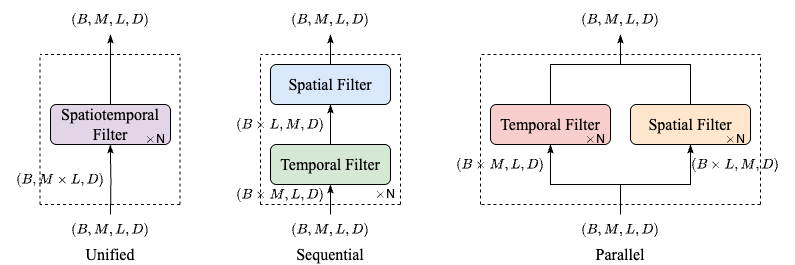

The diagram above was exported from draw.io. Its source (the exported page's mxGraphModel, read from the mxfile embedded in the PNG):
<mxGraphModel dx="1649" dy="966" grid="1" gridSize="10" guides="1" tooltips="1" connect="1" arrows="1" fold="1" page="0" pageScale="1" pageWidth="827" pageHeight="1169" math="1" shadow="0">
  <root>
    <mxCell id="0" />
    <mxCell id="1" parent="0" />
    <mxCell id="l6epyMu4i3q0OWZTTxLQ-32" style="edgeStyle=orthogonalEdgeStyle;rounded=0;orthogonalLoop=1;jettySize=auto;html=1;endArrow=classicThin;endFill=1;" edge="1" parent="1" source="l6epyMu4i3q0OWZTTxLQ-22">
      <mxGeometry relative="1" as="geometry">
        <mxPoint x="510" y="210" as="targetPoint" />
      </mxGeometry>
    </mxCell>
    <mxCell id="l6epyMu4i3q0OWZTTxLQ-22" value="Spatiotemporal&lt;br style=&quot;font-size: 16px;&quot;&gt;Filter" style="rounded=1;whiteSpace=wrap;html=1;fillColor=#e1d5e7;strokeColor=#000000;fontFamily=Times New Roman;fontSize=16;" vertex="1" parent="1">
      <mxGeometry x="450" y="280" width="120" height="40" as="geometry" />
    </mxCell>
    <mxCell id="ECERvDxIP5cj1VdC3Ll1-34" value="&lt;div style=&quot;font-size: 16px;&quot;&gt;S&lt;span style=&quot;background-color: initial; font-size: 16px;&quot;&gt;patial&lt;/span&gt;&lt;span style=&quot;background-color: initial; font-size: 16px;&quot;&gt;&amp;nbsp;Filter&lt;/span&gt;&lt;/div&gt;" style="rounded=1;whiteSpace=wrap;html=1;fillColor=#ffe6cc;strokeColor=#000000;fontFamily=Times New Roman;fontSize=16;" parent="1" vertex="1">
      <mxGeometry x="1030" y="280" width="120" height="40" as="geometry" />
    </mxCell>
    <mxCell id="ECERvDxIP5cj1VdC3Ll1-2" value="&lt;svg style=&quot;vertical-align: 0.02ex;&quot; xmlns:xlink=&quot;http://www.w3.org/1999/xlink&quot; viewBox=&quot;0 -491 778 482&quot; role=&quot;img&quot; height=&quot;1.09ex&quot; width=&quot;1.76ex&quot; xmlns=&quot;http://www.w3.org/2000/svg&quot;&gt;&lt;defs&gt;&lt;path d=&quot;M630 29Q630 9 609 9Q604 9 587 25T493 118L389 222L284 117Q178 13 175 11Q171 9 168 9Q160 9 154 15T147 29Q147 36 161 51T255 146L359 250L255 354Q174 435 161 449T147 471Q147 480 153 485T168 490Q173 490 175 489Q178 487 284 383L389 278L493 382Q570 459 587 475T609 491Q630 491 630 471Q630 464 620 453T522 355L418 250L522 145Q606 61 618 48T630 29Z&quot; id=&quot;MJX-2-TEX-N-D7&quot;&gt;&lt;/path&gt;&lt;/defs&gt;&lt;g transform=&quot;scale(1,-1)&quot; stroke-width=&quot;0&quot; fill=&quot;currentColor&quot; stroke=&quot;currentColor&quot;&gt;&lt;g data-mml-node=&quot;math&quot;&gt;&lt;g data-mml-node=&quot;mo&quot;&gt;&lt;use xlink:href=&quot;#MJX-2-TEX-N-D7&quot; data-c=&quot;D7&quot;&gt;&lt;/use&gt;&lt;/g&gt;&lt;/g&gt;&lt;/g&gt;&lt;/svg&gt;N" style="text;html=1;align=center;verticalAlign=middle;whiteSpace=wrap;rounded=0;strokeColor=none;" parent="1" vertex="1">
      <mxGeometry x="540" y="310" width="30" height="10" as="geometry" />
    </mxCell>
    <mxCell id="ECERvDxIP5cj1VdC3Ll1-28" value="" style="edgeStyle=orthogonalEdgeStyle;rounded=0;orthogonalLoop=1;jettySize=auto;html=1;endArrow=classicThin;endFill=1;fontSize=16;" parent="1" source="ECERvDxIP5cj1VdC3Ll1-29" edge="1">
      <mxGeometry relative="1" as="geometry">
        <mxPoint x="1020" y="210" as="targetPoint" />
        <Array as="points">
          <mxPoint x="950" y="240" />
          <mxPoint x="1020" y="240" />
          <mxPoint x="1020" y="210" />
        </Array>
      </mxGeometry>
    </mxCell>
    <mxCell id="ECERvDxIP5cj1VdC3Ll1-29" value="&lt;div style=&quot;font-size: 16px;&quot;&gt;Temporal Filter&lt;/div&gt;" style="rounded=1;whiteSpace=wrap;html=1;fillColor=#f8cecc;strokeColor=#000000;fontFamily=Times New Roman;fontSize=16;" parent="1" vertex="1">
      <mxGeometry x="890" y="280" width="120" height="40" as="geometry" />
    </mxCell>
    <mxCell id="ECERvDxIP5cj1VdC3Ll1-30" style="edgeStyle=orthogonalEdgeStyle;rounded=0;orthogonalLoop=1;jettySize=auto;html=1;entryX=0.5;entryY=1;entryDx=0;entryDy=0;endArrow=classicThin;endFill=1;fontSize=16;" parent="1" target="ECERvDxIP5cj1VdC3Ll1-29" edge="1">
      <mxGeometry relative="1" as="geometry">
        <mxPoint x="1020" y="390" as="sourcePoint" />
        <mxPoint x="1029.9999999999998" y="320" as="targetPoint" />
        <Array as="points">
          <mxPoint x="1020" y="380" />
          <mxPoint x="1020" y="360" />
          <mxPoint x="950" y="360" />
        </Array>
      </mxGeometry>
    </mxCell>
    <mxCell id="ECERvDxIP5cj1VdC3Ll1-31" style="edgeStyle=orthogonalEdgeStyle;rounded=0;orthogonalLoop=1;jettySize=auto;html=1;entryX=0.5;entryY=1;entryDx=0;entryDy=0;endArrow=classicThin;endFill=1;fontSize=16;" parent="1" target="ECERvDxIP5cj1VdC3Ll1-34" edge="1">
      <mxGeometry relative="1" as="geometry">
        <mxPoint x="1020" y="390" as="sourcePoint" />
        <Array as="points">
          <mxPoint x="1020" y="380" />
          <mxPoint x="1020" y="360" />
          <mxPoint x="1090" y="360" />
        </Array>
      </mxGeometry>
    </mxCell>
    <mxCell id="ECERvDxIP5cj1VdC3Ll1-32" value="&lt;svg style=&quot;vertical-align: 0.02ex;&quot; xmlns:xlink=&quot;http://www.w3.org/1999/xlink&quot; viewBox=&quot;0 -491 778 482&quot; role=&quot;img&quot; height=&quot;1.09ex&quot; width=&quot;1.76ex&quot; xmlns=&quot;http://www.w3.org/2000/svg&quot;&gt;&lt;defs&gt;&lt;path d=&quot;M630 29Q630 9 609 9Q604 9 587 25T493 118L389 222L284 117Q178 13 175 11Q171 9 168 9Q160 9 154 15T147 29Q147 36 161 51T255 146L359 250L255 354Q174 435 161 449T147 471Q147 480 153 485T168 490Q173 490 175 489Q178 487 284 383L389 278L493 382Q570 459 587 475T609 491Q630 491 630 471Q630 464 620 453T522 355L418 250L522 145Q606 61 618 48T630 29Z&quot; id=&quot;MJX-2-TEX-N-D7&quot;&gt;&lt;/path&gt;&lt;/defs&gt;&lt;g transform=&quot;scale(1,-1)&quot; stroke-width=&quot;0&quot; fill=&quot;currentColor&quot; stroke=&quot;currentColor&quot;&gt;&lt;g data-mml-node=&quot;math&quot;&gt;&lt;g data-mml-node=&quot;mo&quot;&gt;&lt;use xlink:href=&quot;#MJX-2-TEX-N-D7&quot; data-c=&quot;D7&quot;&gt;&lt;/use&gt;&lt;/g&gt;&lt;/g&gt;&lt;/g&gt;&lt;/svg&gt;N" style="text;html=1;align=center;verticalAlign=middle;whiteSpace=wrap;rounded=0;strokeColor=none;" parent="1" vertex="1">
      <mxGeometry x="1120" y="310" width="30" height="10" as="geometry" />
    </mxCell>
    <mxCell id="ECERvDxIP5cj1VdC3Ll1-33" style="edgeStyle=orthogonalEdgeStyle;rounded=0;orthogonalLoop=1;jettySize=auto;html=1;endArrow=classicThin;endFill=1;fontSize=16;" parent="1" source="ECERvDxIP5cj1VdC3Ll1-34" edge="1">
      <mxGeometry relative="1" as="geometry">
        <mxPoint x="1020" y="210" as="targetPoint" />
        <Array as="points">
          <mxPoint x="1090" y="240" />
          <mxPoint x="1020" y="240" />
          <mxPoint x="1020" y="210" />
        </Array>
      </mxGeometry>
    </mxCell>
    <mxCell id="ECERvDxIP5cj1VdC3Ll1-35" value="&lt;svg style=&quot;vertical-align: 0.02ex;&quot; xmlns:xlink=&quot;http://www.w3.org/1999/xlink&quot; viewBox=&quot;0 -491 778 482&quot; role=&quot;img&quot; height=&quot;1.09ex&quot; width=&quot;1.76ex&quot; xmlns=&quot;http://www.w3.org/2000/svg&quot;&gt;&lt;defs&gt;&lt;path d=&quot;M630 29Q630 9 609 9Q604 9 587 25T493 118L389 222L284 117Q178 13 175 11Q171 9 168 9Q160 9 154 15T147 29Q147 36 161 51T255 146L359 250L255 354Q174 435 161 449T147 471Q147 480 153 485T168 490Q173 490 175 489Q178 487 284 383L389 278L493 382Q570 459 587 475T609 491Q630 491 630 471Q630 464 620 453T522 355L418 250L522 145Q606 61 618 48T630 29Z&quot; id=&quot;MJX-2-TEX-N-D7&quot;&gt;&lt;/path&gt;&lt;/defs&gt;&lt;g transform=&quot;scale(1,-1)&quot; stroke-width=&quot;0&quot; fill=&quot;currentColor&quot; stroke=&quot;currentColor&quot;&gt;&lt;g data-mml-node=&quot;math&quot;&gt;&lt;g data-mml-node=&quot;mo&quot;&gt;&lt;use xlink:href=&quot;#MJX-2-TEX-N-D7&quot; data-c=&quot;D7&quot;&gt;&lt;/use&gt;&lt;/g&gt;&lt;/g&gt;&lt;/g&gt;&lt;/svg&gt;N" style="text;html=1;align=center;verticalAlign=middle;whiteSpace=wrap;rounded=0;strokeColor=none;" parent="1" vertex="1">
      <mxGeometry x="980" y="310" width="30" height="10" as="geometry" />
    </mxCell>
    <mxCell id="ECERvDxIP5cj1VdC3Ll1-40" value="Parallel" style="text;html=1;align=center;verticalAlign=middle;whiteSpace=wrap;rounded=0;fontSize=16;fontFamily=Times New Roman;" parent="1" vertex="1">
      <mxGeometry x="980" y="420" width="80" height="20" as="geometry" />
    </mxCell>
    <mxCell id="l6epyMu4i3q0OWZTTxLQ-2" value="$$(B \times M, L, D)$$" style="text;html=1;align=center;verticalAlign=middle;whiteSpace=wrap;rounded=0;strokeColor=none;" vertex="1" parent="1">
      <mxGeometry x="840" y="335" width="120" height="10" as="geometry" />
    </mxCell>
    <mxCell id="l6epyMu4i3q0OWZTTxLQ-3" value="$$(B \times L, M, D)$$" style="text;html=1;align=center;verticalAlign=middle;whiteSpace=wrap;rounded=0;strokeColor=none;" vertex="1" parent="1">
      <mxGeometry x="1075" y="335" width="120" height="10" as="geometry" />
    </mxCell>
    <mxCell id="l6epyMu4i3q0OWZTTxLQ-4" value="$$(B, M, L, D)$$" style="text;html=1;align=center;verticalAlign=middle;whiteSpace=wrap;rounded=0;strokeColor=none;" vertex="1" parent="1">
      <mxGeometry x="960" y="400" width="120" height="10" as="geometry" />
    </mxCell>
    <mxCell id="l6epyMu4i3q0OWZTTxLQ-5" value="$$(B, M, L, D)$$" style="text;html=1;align=center;verticalAlign=middle;whiteSpace=wrap;rounded=0;strokeColor=none;" vertex="1" parent="1">
      <mxGeometry x="670" y="190" width="120" height="10" as="geometry" />
    </mxCell>
    <mxCell id="l6epyMu4i3q0OWZTTxLQ-9" style="edgeStyle=orthogonalEdgeStyle;rounded=0;orthogonalLoop=1;jettySize=auto;html=1;endArrow=classicThin;endFill=1;fontSize=16;" edge="1" parent="1" source="l6epyMu4i3q0OWZTTxLQ-6">
      <mxGeometry relative="1" as="geometry">
        <mxPoint x="730" y="210" as="targetPoint" />
      </mxGeometry>
    </mxCell>
    <mxCell id="l6epyMu4i3q0OWZTTxLQ-6" value="S&lt;span style=&quot;background-color: initial; font-size: 16px;&quot;&gt;patial&lt;/span&gt;&lt;span style=&quot;background-color: initial; font-size: 16px;&quot;&gt;&amp;nbsp;Filter&lt;/span&gt;" style="rounded=1;whiteSpace=wrap;html=1;fillColor=#dae8fc;strokeColor=#000000;fontFamily=Times New Roman;fontSize=16;" vertex="1" parent="1">
      <mxGeometry x="670" y="240" width="120" height="40" as="geometry" />
    </mxCell>
    <mxCell id="l6epyMu4i3q0OWZTTxLQ-8" style="edgeStyle=orthogonalEdgeStyle;rounded=0;orthogonalLoop=1;jettySize=auto;html=1;entryX=0.5;entryY=1;entryDx=0;entryDy=0;endArrow=classicThin;endFill=1;fontSize=16;" edge="1" parent="1" source="l6epyMu4i3q0OWZTTxLQ-7" target="l6epyMu4i3q0OWZTTxLQ-6">
      <mxGeometry relative="1" as="geometry" />
    </mxCell>
    <mxCell id="l6epyMu4i3q0OWZTTxLQ-7" value="&lt;div style=&quot;font-size: 16px;&quot;&gt;&lt;span style=&quot;background-color: initial; font-size: 16px;&quot;&gt;Temporal Filter&lt;/span&gt;&lt;/div&gt;" style="rounded=1;whiteSpace=wrap;html=1;fillColor=#d5e8d4;strokeColor=#000000;fontFamily=Times New Roman;fontSize=16;" vertex="1" parent="1">
      <mxGeometry x="670" y="320" width="120" height="40" as="geometry" />
    </mxCell>
    <mxCell id="l6epyMu4i3q0OWZTTxLQ-10" value="$$(B, M, L, D)$$" style="text;html=1;align=center;verticalAlign=middle;whiteSpace=wrap;rounded=0;strokeColor=none;" vertex="1" parent="1">
      <mxGeometry x="960" y="190" width="120" height="10" as="geometry" />
    </mxCell>
    <mxCell id="l6epyMu4i3q0OWZTTxLQ-13" style="edgeStyle=orthogonalEdgeStyle;rounded=0;orthogonalLoop=1;jettySize=auto;html=1;endArrow=classicThin;endFill=1;" edge="1" parent="1">
      <mxGeometry relative="1" as="geometry">
        <mxPoint x="730" y="390" as="sourcePoint" />
        <mxPoint x="729.87" y="360" as="targetPoint" />
        <Array as="points">
          <mxPoint x="730.01" y="378" />
        </Array>
      </mxGeometry>
    </mxCell>
    <mxCell id="l6epyMu4i3q0OWZTTxLQ-14" value="$$(B \times M, L, D)$$" style="text;html=1;align=center;verticalAlign=middle;whiteSpace=wrap;rounded=0;strokeColor=none;" vertex="1" parent="1">
      <mxGeometry x="620" y="365" width="120" height="10" as="geometry" />
    </mxCell>
    <mxCell id="l6epyMu4i3q0OWZTTxLQ-15" value="$$(B \times L, M, D)$$" style="text;html=1;align=center;verticalAlign=middle;whiteSpace=wrap;rounded=0;strokeColor=none;" vertex="1" parent="1">
      <mxGeometry x="620" y="295" width="120" height="10" as="geometry" />
    </mxCell>
    <mxCell id="l6epyMu4i3q0OWZTTxLQ-16" value="" style="endArrow=none;dashed=1;html=1;rounded=0;" edge="1" parent="1">
      <mxGeometry width="50" height="50" relative="1" as="geometry">
        <mxPoint x="660" y="380" as="sourcePoint" />
        <mxPoint x="660" y="230" as="targetPoint" />
      </mxGeometry>
    </mxCell>
    <mxCell id="l6epyMu4i3q0OWZTTxLQ-17" value="" style="endArrow=none;dashed=1;html=1;rounded=0;" edge="1" parent="1">
      <mxGeometry width="50" height="50" relative="1" as="geometry">
        <mxPoint x="800" y="230" as="sourcePoint" />
        <mxPoint x="660" y="230" as="targetPoint" />
      </mxGeometry>
    </mxCell>
    <mxCell id="l6epyMu4i3q0OWZTTxLQ-18" value="" style="endArrow=none;dashed=1;html=1;rounded=0;" edge="1" parent="1">
      <mxGeometry width="50" height="50" relative="1" as="geometry">
        <mxPoint x="800" y="380" as="sourcePoint" />
        <mxPoint x="800" y="230" as="targetPoint" />
      </mxGeometry>
    </mxCell>
    <mxCell id="l6epyMu4i3q0OWZTTxLQ-19" value="" style="endArrow=none;dashed=1;html=1;rounded=0;" edge="1" parent="1">
      <mxGeometry width="50" height="50" relative="1" as="geometry">
        <mxPoint x="800" y="380" as="sourcePoint" />
        <mxPoint x="660" y="380" as="targetPoint" />
      </mxGeometry>
    </mxCell>
    <mxCell id="l6epyMu4i3q0OWZTTxLQ-20" value="Sequential" style="text;html=1;align=center;verticalAlign=middle;whiteSpace=wrap;rounded=0;fontSize=16;fontFamily=Times New Roman;" vertex="1" parent="1">
      <mxGeometry x="690" y="420" width="80" height="20" as="geometry" />
    </mxCell>
    <mxCell id="l6epyMu4i3q0OWZTTxLQ-21" value="$$(B, M, L, D)$$" style="text;html=1;align=center;verticalAlign=middle;whiteSpace=wrap;rounded=0;strokeColor=none;" vertex="1" parent="1">
      <mxGeometry x="670" y="400" width="120" height="10" as="geometry" />
    </mxCell>
    <mxCell id="l6epyMu4i3q0OWZTTxLQ-26" value="&lt;svg style=&quot;vertical-align: 0.02ex;&quot; xmlns:xlink=&quot;http://www.w3.org/1999/xlink&quot; viewBox=&quot;0 -491 778 482&quot; role=&quot;img&quot; height=&quot;1.09ex&quot; width=&quot;1.76ex&quot; xmlns=&quot;http://www.w3.org/2000/svg&quot;&gt;&lt;defs&gt;&lt;path d=&quot;M630 29Q630 9 609 9Q604 9 587 25T493 118L389 222L284 117Q178 13 175 11Q171 9 168 9Q160 9 154 15T147 29Q147 36 161 51T255 146L359 250L255 354Q174 435 161 449T147 471Q147 480 153 485T168 490Q173 490 175 489Q178 487 284 383L389 278L493 382Q570 459 587 475T609 491Q630 491 630 471Q630 464 620 453T522 355L418 250L522 145Q606 61 618 48T630 29Z&quot; id=&quot;MJX-2-TEX-N-D7&quot;&gt;&lt;/path&gt;&lt;/defs&gt;&lt;g transform=&quot;scale(1,-1)&quot; stroke-width=&quot;0&quot; fill=&quot;currentColor&quot; stroke=&quot;currentColor&quot;&gt;&lt;g data-mml-node=&quot;math&quot;&gt;&lt;g data-mml-node=&quot;mo&quot;&gt;&lt;use xlink:href=&quot;#MJX-2-TEX-N-D7&quot; data-c=&quot;D7&quot;&gt;&lt;/use&gt;&lt;/g&gt;&lt;/g&gt;&lt;/g&gt;&lt;/svg&gt;N" style="text;html=1;align=center;verticalAlign=middle;whiteSpace=wrap;rounded=0;strokeColor=none;" vertex="1" parent="1">
      <mxGeometry x="770" y="365" width="30" height="10" as="geometry" />
    </mxCell>
    <mxCell id="l6epyMu4i3q0OWZTTxLQ-28" value="" style="endArrow=none;dashed=1;html=1;rounded=0;" edge="1" parent="1">
      <mxGeometry width="50" height="50" relative="1" as="geometry">
        <mxPoint x="1160" y="230" as="sourcePoint" />
        <mxPoint x="880" y="230" as="targetPoint" />
      </mxGeometry>
    </mxCell>
    <mxCell id="l6epyMu4i3q0OWZTTxLQ-29" value="" style="endArrow=none;dashed=1;html=1;rounded=0;" edge="1" parent="1">
      <mxGeometry width="50" height="50" relative="1" as="geometry">
        <mxPoint x="880" y="380" as="sourcePoint" />
        <mxPoint x="880" y="230" as="targetPoint" />
      </mxGeometry>
    </mxCell>
    <mxCell id="l6epyMu4i3q0OWZTTxLQ-30" value="" style="endArrow=none;dashed=1;html=1;rounded=0;" edge="1" parent="1">
      <mxGeometry width="50" height="50" relative="1" as="geometry">
        <mxPoint x="1160" y="380" as="sourcePoint" />
        <mxPoint x="1160" y="230" as="targetPoint" />
      </mxGeometry>
    </mxCell>
    <mxCell id="l6epyMu4i3q0OWZTTxLQ-31" value="" style="endArrow=none;dashed=1;html=1;rounded=0;" edge="1" parent="1">
      <mxGeometry width="50" height="50" relative="1" as="geometry">
        <mxPoint x="1160" y="380" as="sourcePoint" />
        <mxPoint x="880" y="380" as="targetPoint" />
      </mxGeometry>
    </mxCell>
    <mxCell id="l6epyMu4i3q0OWZTTxLQ-33" value="$$(B, M, L, D)$$" style="text;html=1;align=center;verticalAlign=middle;whiteSpace=wrap;rounded=0;strokeColor=none;" vertex="1" parent="1">
      <mxGeometry x="450" y="190" width="120" height="10" as="geometry" />
    </mxCell>
    <mxCell id="l6epyMu4i3q0OWZTTxLQ-35" style="edgeStyle=orthogonalEdgeStyle;rounded=0;orthogonalLoop=1;jettySize=auto;html=1;endArrow=classicThin;endFill=1;" edge="1" parent="1">
      <mxGeometry relative="1" as="geometry">
        <mxPoint x="509.76" y="320" as="targetPoint" />
        <mxPoint x="510" y="390" as="sourcePoint" />
      </mxGeometry>
    </mxCell>
    <mxCell id="l6epyMu4i3q0OWZTTxLQ-36" value="Unified" style="text;html=1;align=center;verticalAlign=middle;whiteSpace=wrap;rounded=0;fontSize=16;fontFamily=Times New Roman;" vertex="1" parent="1">
      <mxGeometry x="470" y="420" width="80" height="20" as="geometry" />
    </mxCell>
    <mxCell id="l6epyMu4i3q0OWZTTxLQ-37" value="$$(B, M, L, D)$$" style="text;html=1;align=center;verticalAlign=middle;whiteSpace=wrap;rounded=0;strokeColor=none;" vertex="1" parent="1">
      <mxGeometry x="450" y="400" width="120" height="10" as="geometry" />
    </mxCell>
    <mxCell id="l6epyMu4i3q0OWZTTxLQ-38" value="$$(B,&amp;nbsp; M \times L, D)$$" style="text;html=1;align=center;verticalAlign=middle;whiteSpace=wrap;rounded=0;strokeColor=none;" vertex="1" parent="1">
      <mxGeometry x="400" y="350" width="120" height="10" as="geometry" />
    </mxCell>
    <mxCell id="l6epyMu4i3q0OWZTTxLQ-39" value="" style="endArrow=none;dashed=1;html=1;rounded=0;" edge="1" parent="1">
      <mxGeometry width="50" height="50" relative="1" as="geometry">
        <mxPoint x="439.58000000000004" y="380" as="sourcePoint" />
        <mxPoint x="439.58000000000004" y="230" as="targetPoint" />
      </mxGeometry>
    </mxCell>
    <mxCell id="l6epyMu4i3q0OWZTTxLQ-40" value="" style="endArrow=none;dashed=1;html=1;rounded=0;" edge="1" parent="1">
      <mxGeometry width="50" height="50" relative="1" as="geometry">
        <mxPoint x="579.58" y="230" as="sourcePoint" />
        <mxPoint x="439.58000000000004" y="230" as="targetPoint" />
      </mxGeometry>
    </mxCell>
    <mxCell id="l6epyMu4i3q0OWZTTxLQ-41" value="" style="endArrow=none;dashed=1;html=1;rounded=0;" edge="1" parent="1">
      <mxGeometry width="50" height="50" relative="1" as="geometry">
        <mxPoint x="579.58" y="380" as="sourcePoint" />
        <mxPoint x="579.58" y="230" as="targetPoint" />
      </mxGeometry>
    </mxCell>
    <mxCell id="l6epyMu4i3q0OWZTTxLQ-42" value="" style="endArrow=none;dashed=1;html=1;rounded=0;" edge="1" parent="1">
      <mxGeometry width="50" height="50" relative="1" as="geometry">
        <mxPoint x="579.58" y="380" as="sourcePoint" />
        <mxPoint x="439.58000000000004" y="380" as="targetPoint" />
      </mxGeometry>
    </mxCell>
  </root>
</mxGraphModel>